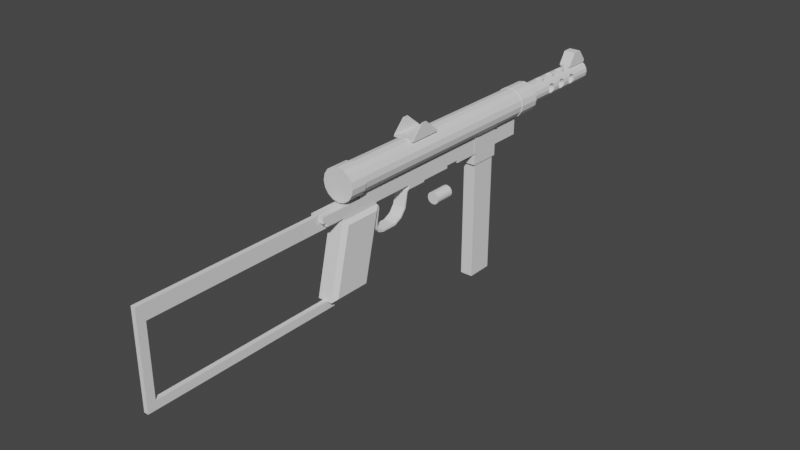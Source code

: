 # Source: m45.blend  (saved by Blender 2.90.8; exported with 4.5.12 LTS)
import bpy
from mathutils import Matrix  # noqa: F401  (used for matrix-valued properties, if any)

bpy.ops.wm.read_factory_settings(use_empty=True)
scene = bpy.context.scene
scene.name = 'Scene'

# ---- collections
col_collection = bpy.data.collections.new('Collection'); scene.collection.children.link(col_collection)

# ---- world
world_world = bpy.data.worlds.new('World'); scene.world = world_world
world_world.use_nodes = True; world_world.node_tree.nodes.clear()
_N = world_world.node_tree.nodes; _L = world_world.node_tree.links
n0 = _N.new('ShaderNodeOutputWorld'); n0.name = 'World Output'; n0.location = (300, 300)
n1 = _N.new('ShaderNodeBackground'); n1.name = 'Background'; n1.location = (10, 300)
n1.inputs[0].default_value = (0.05088, 0.05088, 0.05088, 1.0)
_L.new(n1.outputs[0], n0.inputs[0])
n0.is_active_output = True
world_world.color = (0.05088, 0.05088, 0.05088)
world_world.use_sun_shadow = False
world_world.sun_shadow_jitter_overblur = 0.0

# ---- meshes
me_cylinder_002 = bpy.data.meshes.new('Cylinder.002')
me_cylinder_002.from_pydata([(0.0, -0.05745, 0.03348), (0.0, -0.08745, 0.03348), (0.003444, -0.05745, 0.0328), (0.003444, -0.08745, 0.0328), (0.006364, -0.05745, 0.03085), (0.006364, -0.08745, 0.03085), (0.008315, -0.05745, 0.02793), (0.008315, -0.08745, 0.02793), (0.009, -0.05745, 0.02448), (0.009, -0.08745, 0.02448), (0.008315, -0.05745, 0.02104), (0.008315, -0.08745, 0.02104), (0.006364, -0.05745, 0.01812), (0.006364, -0.08745, 0.01812), (0.003444, -0.05745, 0.01617), (0.003444, -0.08745, 0.01617), (1.359e-09, -0.05745, 0.01548), (1.359e-09, -0.08745, 0.01548), (-0.003444, -0.05745, 0.01617), (-0.003444, -0.08745, 0.01617), (-0.006364, -0.05745, 0.01812), (-0.006364, -0.08745, 0.01812), (-0.008315, -0.05745, 0.02104), (-0.008315, -0.08745, 0.02104), (-0.009, -0.05745, 0.02448), (-0.009, -0.08745, 0.02448), (-0.008315, -0.05745, 0.02793), (-0.008315, -0.08745, 0.02793), (-0.006364, -0.05745, 0.03085), (-0.006364, -0.08745, 0.03085), (-0.003444, -0.05745, 0.0328), (-0.003444, -0.08745, 0.0328)], [], [(0, 1, 3, 2), (2, 3, 5, 4), (4, 5, 7, 6), (6, 7, 9, 8), (8, 9, 11, 10), (10, 11, 13, 12), (12, 13, 15, 14), (14, 15, 17, 16), (16, 17, 19, 18), (18, 19, 21, 20), (20, 21, 23, 22), (22, 23, 25, 24), (24, 25, 27, 26), (26, 27, 29, 28), (3, 1, 31, 29, 27, 25, 23, 21, 19, 17, 15, 13, 11, 9, 7, 5), (28, 29, 31, 30), (30, 31, 1, 0), (0, 2, 4, 6, 8, 10, 12, 14, 16, 18, 20, 22, 24, 26, 28, 30)])
_uv = me_cylinder_002.uv_layers.new(name='UVMap')
_uv.uv.foreach_set('vector', [1.0, 0.5, 1.0, 1.0, 0.9375, 1.0, 0.9375, 0.5, 0.9375, 0.5, 0.9375, 1.0, 0.875, 1.0, 0.875, 0.5, 0.875, 0.5, 0.875, 1.0, 0.8125, 1.0, 0.8125, 0.5, 0.8125, 0.5, 0.8125, 1.0, 0.75, 1.0, 0.75, 0.5, 0.75, 0.5, 0.75, 1.0, 0.6875, 1.0, 0.6875, 0.5, 0.6875, 0.5, 0.6875, 1.0, 0.625, 1.0, 0.625, 0.5, 0.625, 0.5, 0.625, 1.0, 0.5625, 1.0, 0.5625, 0.5, 0.5625, 0.5, 0.5625, 1.0, 0.5, 1.0, 0.5, 0.5, 0.5, 0.5, 0.5, 1.0, 0.4375, 1.0, 0.4375, 0.5, 0.4375, 0.5, 0.4375, 1.0, 0.375, 1.0, 0.375, 0.5, 0.375, 0.5, 0.375, 1.0, 0.3125, 1.0, 0.3125, 0.5, 0.3125, 0.5, 0.3125, 1.0, 0.25, 1.0, 0.25, 0.5, 0.25, 0.5, 0.25, 1.0, 0.1875, 1.0, 0.1875, 0.5, 0.1875, 0.5, 0.1875, 1.0, 0.125, 1.0, 0.125, 0.5, 0.3418, 0.4717, 0.25, 0.49, 0.1582, 0.4717, 0.08029, 0.4197, 0.02827, 0.3418, 0.01, 0.25, 0.02827, 0.1582, 0.08029, 0.08029, 0.1582, 0.02827, 0.25, 0.01, 0.3418, 0.02827, 0.4197, 0.08029, 0.4717, 0.1582, 0.49, 0.25, 0.4717, 0.3418, 0.4197, 0.4197, 0.125, 0.5, 0.125, 1.0, 0.0625, 1.0, 0.0625, 0.5, 0.0625, 0.5, 0.0625, 1.0, 0.0, 1.0, 0.0, 0.5, 0.75, 0.49, 0.8418, 0.4717, 0.9197, 0.4197, 0.9717, 0.3418, 0.99, 0.25, 0.9717, 0.1582, 0.9197, 0.08029, 0.8418, 0.02827, 0.75, 0.01, 0.6582, 0.02827, 0.5803, 0.08029, 0.5283, 0.1582, 0.51, 0.25, 0.5283, 0.3418, 0.5803, 0.4197, 0.6582, 0.4717])
me_cylinder_002.use_remesh_fix_poles = True
me_cylinder_002.use_remesh_preserve_attributes = False
me_cylinder_002.use_mirror_vertex_groups = False
me_cylinder_002.update()
me_cylinder_003 = bpy.data.meshes.new('Cylinder.003')
me_cylinder_003.from_pydata([(3.725e-09, -0.2437, 0.08456), (0.009567, 0.08648, 0.0935), (3.775e-09, 0.08648, 0.0935), (0.009567, -0.275, 0.06556), (0.009567, 0.08648, 0.06556), (3.775e-09, 0.08648, 0.06556), (0.009567, -0.2162, 0.06556), (3.775e-09, -0.2162, 0.06556), (0.009567, -0.3004, -0.03596), (0.009567, -0.2416, -0.03596), (3.775e-09, -0.2416, -0.03596), (0.009567, -0.2162, 0.0935), (3.775e-09, 0.08648, 0.06965), (3.775e-09, -0.275, 0.06965), (0.009567, -0.275, 0.06965), (0.009567, 0.08648, 0.06965), (0.009567, -0.2162, 0.06965), (0.009567, -0.1501, 0.0935), (0.009567, -0.1501, 0.06556), (3.775e-09, -0.1501, 0.06556), (0.009567, -0.1501, 0.06965), (3.725e-09, -0.2162, 0.06965), (3.775e-09, -0.1501, 0.06965), (0.009567, -0.06998, 0.0935), (0.009567, -0.06998, 0.06556), (3.775e-09, -0.06998, 0.06556), (0.009567, -0.06998, 0.06965), (0.009567, -0.04651, 0.0935), (0.009567, -0.04651, 0.06556), (3.775e-09, -0.04651, 0.06556), (0.009567, -0.04651, 0.06965), (3.725e-09, -0.06998, 0.06965), (3.725e-09, -0.04651, 0.06965), (0.009567, -0.2437, 0.06556), (3.775e-09, -0.2437, 0.06556), (0.009567, -0.2691, -0.03596), (3.775e-09, -0.2691, -0.03596), (0.009567, -0.2437, 0.0935), (0.009567, -0.2437, 0.06965), (3.775e-09, -0.275, 0.08456), (0.009567, -0.275, 0.08456), (3.775e-09, 0.08648, 0.08456), (0.009567, 0.08648, 0.08456), (0.009567, -0.2162, 0.08456), (0.009567, -0.1501, 0.08456), (0.009567, -0.06998, 0.08456), (0.009567, -0.04651, 0.08456), (0.009567, -0.2437, 0.08456), (3.725e-09, -0.2437, 0.0935), (3.725e-09, -0.275, 0.06556), (3.725e-09, -0.3004, -0.03596), (3.775e-09, -0.3051, 0.06965), (0.009567, -0.3051, 0.06965), (3.775e-09, -0.3051, 0.08456), (0.009567, -0.3051, 0.08456), (3.775e-09, 0.08648, 0.07571), (0.009567, 0.08648, 0.07571), (0.009567, -0.2162, 0.07571), (0.009567, -0.1501, 0.07571), (0.009567, -0.06998, 0.07571), (0.009567, -0.04651, 0.07571), (0.009567, -0.2437, 0.07571), (3.775e-09, -0.275, 0.07571), (0.009567, -0.275, 0.07571), (3.775e-09, -0.3051, 0.07571), (0.009567, -0.3051, 0.07571), (3.775e-09, -0.3119, 0.08456), (0.009567, -0.3119, 0.08456), (3.775e-09, -0.3119, 0.07571), (0.009567, -0.3119, 0.07571)], [], [(12, 15, 4, 5), (38, 14, 3, 33), (35, 8, 50, 36), (33, 3, 8, 35), (7, 6, 9, 10), (34, 7, 10, 36), (63, 40, 54, 65), (58, 57, 16, 20), (61, 63, 14, 38), (55, 56, 15, 12), (24, 18, 19, 25), (26, 20, 18, 24), (21, 16, 6, 7), (20, 16, 21, 22), (19, 18, 20, 22), (26, 24, 25, 31), (30, 26, 31, 32), (59, 58, 20, 26), (60, 59, 26, 30), (4, 28, 29, 5), (15, 30, 28, 4), (28, 30, 32, 29), (56, 60, 30, 15), (6, 33, 35, 9), (9, 35, 36, 10), (16, 38, 33, 6), (11, 37, 47, 43), (1, 27, 46, 42), (27, 23, 45, 46), (23, 17, 44, 45), (2, 1, 42, 41), (0, 39, 40, 47), (17, 11, 43, 44), (0, 47, 37, 48), (8, 3, 49, 50), (3, 14, 13, 49), (57, 61, 38, 16), (65, 54, 67, 69), (13, 14, 52, 51), (62, 13, 51, 64), (40, 39, 53, 54), (39, 62, 64, 53), (52, 65, 64, 51), (43, 47, 61, 57), (42, 46, 60, 56), (46, 45, 59, 60), (45, 44, 58, 59), (41, 42, 56, 55), (47, 40, 63, 61), (44, 43, 57, 58), (14, 63, 65, 52), (69, 67, 66, 68), (54, 53, 66, 67), (53, 64, 68, 66), (64, 65, 69, 68)])
_uv = me_cylinder_003.uv_layers.new(name='UVMap')
_uv.uv.foreach_set('vector', [0.5, 0.5447, 0.5625, 0.5447, 0.5625, 0.5447, 0.5, 0.5447, 0.5625, 0.9606, 0.5625, 1.0, 0.5625, 1.0, 0.5625, 0.9606, 0.5625, 0.9606, 0.5625, 1.0, 0.5, 1.0, 0.5, 0.9606, 0.5625, 0.9606, 0.5625, 1.0, 0.5625, 1.0, 0.5625, 0.9606, 0.5, 0.9259, 0.5625, 0.9259, 0.5625, 0.9259, 0.5, 0.9259, 0.0, 0.0, 0.0, 0.0, 0.0, 0.0, 0.0, 0.0, 0.5625, 1.0, 0.5625, 1.0, 0.5625, 1.0, 0.5625, 1.0, 0.5625, 0.8427, 0.5625, 0.9259, 0.5625, 0.9259, 0.5625, 0.8427, 0.5625, 0.9606, 0.5625, 1.0, 0.5625, 1.0, 0.5625, 0.9606, 0.5, 0.5447, 0.5625, 0.5447, 0.5625, 0.5447, 0.5, 0.5447, 0.5625, 0.7418, 0.5625, 0.8427, 0.5, 0.8427, 0.5, 0.7418, 0.5625, 0.7418, 0.5625, 0.8427, 0.5625, 0.8427, 0.5625, 0.7418, 0.0, 0.0, 0.5625, 0.9259, 0.5625, 0.9259, 0.5, 0.9259, 0.5625, 0.8427, 0.5625, 0.9259, 0.0, 0.0, 0.0, 0.0, 0.5, 0.8427, 0.5625, 0.8427, 0.5625, 0.8427, 0.0, 0.0, 0.5625, 0.7418, 0.5625, 0.7418, 0.5, 0.7418, 0.5625, 0.7418, 0.5625, 0.7122, 0.5625, 0.7418, 0.5625, 0.7418, 0.5625, 0.7122, 0.5625, 0.7418, 0.5625, 0.8427, 0.5625, 0.8427, 0.5625, 0.7418, 0.5625, 0.7122, 0.5625, 0.7418, 0.5625, 0.7418, 0.5625, 0.7122, 0.5625, 0.5447, 0.5625, 0.7122, 0.5, 0.7122, 0.5, 0.5447, 0.5625, 0.5447, 0.5625, 0.7122, 0.5625, 0.7122, 0.5625, 0.5447, 0.5625, 0.7122, 0.5625, 0.7122, 0.5625, 0.7122, 0.5, 0.7122, 0.5625, 0.5447, 0.5625, 0.7122, 0.5625, 0.7122, 0.5625, 0.5447, 0.5625, 0.9259, 0.5625, 0.9606, 0.5625, 0.9606, 0.5625, 0.9259, 0.5625, 0.9259, 0.5625, 0.9606, 0.5, 0.9606, 0.5, 0.9259, 0.5625, 0.9259, 0.5625, 0.9606, 0.5625, 0.9606, 0.5625, 0.9259, 0.5625, 0.9259, 0.5625, 0.9606, 0.5625, 0.9606, 0.5625, 0.9259, 0.5625, 0.5447, 0.5625, 0.7122, 0.5625, 0.7122, 0.5625, 0.5447, 0.5625, 0.7122, 0.5625, 0.7418, 0.5625, 0.7418, 0.5625, 0.7122, 0.5625, 0.7418, 0.5625, 0.8427, 0.5625, 0.8427, 0.5625, 0.7418, 0.5, 0.5447, 0.5625, 0.5447, 0.5625, 0.5447, 0.5, 0.5447, 0.0, 0.0, 0.0, 0.0, 0.5625, 1.0, 0.5625, 0.9606, 0.5625, 0.8427, 0.5625, 0.9259, 0.5625, 0.9259, 0.5625, 0.8427, 0.0, 0.0, 0.5625, 0.9606, 0.5625, 0.9606, 0.0, 0.0, 0.5625, 1.0, 0.5625, 1.0, 0.5625, 1.0, 0.5625, 1.0, 0.5625, 1.0, 0.5625, 1.0, 0.5625, 1.0, 0.5625, 1.0, 0.5625, 0.9259, 0.5625, 0.9606, 0.5625, 0.9606, 0.5625, 0.9259, 0.5625, 1.0, 0.5625, 1.0, 0.5625, 1.0, 0.5625, 1.0, 0.5625, 1.0, 0.5625, 1.0, 0.5625, 1.0, 0.5625, 1.0, 0.0, 0.0, 0.0, 0.0, 0.0, 0.0, 0.0, 0.0, 0.5625, 1.0, 0.0, 0.0, 0.0, 0.0, 0.5625, 1.0, 0.0, 0.0, 0.0, 0.0, 0.0, 0.0, 0.0, 0.0, 0.5625, 1.0, 0.5625, 1.0, 0.0, 0.0, 0.0, 0.0, 0.5625, 0.9259, 0.5625, 0.9606, 0.5625, 0.9606, 0.5625, 0.9259, 0.5625, 0.5447, 0.5625, 0.7122, 0.5625, 0.7122, 0.5625, 0.5447, 0.5625, 0.7122, 0.5625, 0.7418, 0.5625, 0.7418, 0.5625, 0.7122, 0.5625, 0.7418, 0.5625, 0.8427, 0.5625, 0.8427, 0.5625, 0.7418, 0.5, 0.5447, 0.5625, 0.5447, 0.5625, 0.5447, 0.5, 0.5447, 0.5625, 0.9606, 0.5625, 1.0, 0.5625, 1.0, 0.5625, 0.9606, 0.5625, 0.8427, 0.5625, 0.9259, 0.5625, 0.9259, 0.5625, 0.8427, 0.5625, 1.0, 0.5625, 1.0, 0.5625, 1.0, 0.5625, 1.0, 0.5625, 1.0, 0.5625, 1.0, 0.0, 0.0, 0.0, 0.0, 0.5625, 1.0, 0.0, 0.0, 0.0, 0.0, 0.5625, 1.0, 0.0, 0.0, 0.0, 0.0, 0.0, 0.0, 0.0, 0.0, 0.0, 0.0, 0.5625, 1.0, 0.5625, 1.0, 0.0, 0.0])
me_cylinder_003.use_remesh_fix_poles = True
me_cylinder_003.use_remesh_preserve_attributes = False
me_cylinder_003.use_mirror_vertex_groups = False
me_cylinder_003.update()
me_cube_001 = bpy.data.meshes.new('Cube.001')
me_cube_001.from_pydata([(-0.009346, -0.0057, -0.1293), (-0.009346, -0.0057, 0.1096), (-0.009346, 0.03381, -0.1293), (-0.009346, 0.03381, 0.1096), (0.009346, -0.0057, -0.1293), (0.009346, -0.0057, 0.1096), (0.009346, 0.03381, -0.1293), (0.009346, 0.03381, 0.1096)], [], [(0, 1, 3, 2), (2, 3, 7, 6), (6, 7, 5, 4), (4, 5, 1, 0), (2, 6, 4, 0), (7, 3, 1, 5)])
_uv = me_cube_001.uv_layers.new(name='UVMap')
_uv.uv.foreach_set('vector', [0.375, 0.0, 0.625, 0.0, 0.625, 0.25, 0.375, 0.25, 0.375, 0.25, 0.625, 0.25, 0.625, 0.5, 0.375, 0.5, 0.375, 0.5, 0.625, 0.5, 0.625, 0.75, 0.375, 0.75, 0.375, 0.75, 0.625, 0.75, 0.625, 1.0, 0.375, 1.0, 0.125, 0.5, 0.375, 0.5, 0.375, 0.75, 0.125, 0.75, 0.625, 0.5, 0.875, 0.5, 0.875, 0.75, 0.625, 0.75])
me_cube_001.use_remesh_fix_poles = True
me_cube_001.use_remesh_preserve_attributes = False
me_cube_001.use_mirror_vertex_groups = False
me_cube_001.update()
me_cylinder_004 = bpy.data.meshes.new('Cylinder.004')
me_cylinder_004.from_pydata([(0.0, 0.2701, 0.1272), (0.0, -0.2687, 0.1272), (0.005859, 0.2701, 0.126), (0.005859, -0.2687, 0.126), (0.01083, 0.2701, 0.1227), (0.01083, -0.2687, 0.1227), (0.01415, 0.2701, 0.1177), (0.01415, -0.2687, 0.1177), (0.01531, 0.2701, 0.1119), (0.01531, -0.2687, 0.1119), (0.01415, 0.2701, 0.106), (0.01415, -0.2687, 0.106), (0.01083, 0.2701, 0.1011), (0.01083, -0.2687, 0.1011), (0.005859, 0.2701, 0.09774), (0.005859, -0.2687, 0.09774), (2.312e-09, 0.2701, 0.09657), (2.312e-09, -0.2687, 0.09657), (-0.005859, 0.2701, 0.09774), (-0.005859, -0.2687, 0.09774), (-0.01083, 0.2701, 0.1011), (-0.01083, -0.2687, 0.1011), (-0.01415, 0.2701, 0.106), (-0.01415, -0.2687, 0.106), (-0.01531, 0.2701, 0.1119), (-0.01531, -0.2687, 0.1119), (-0.01415, 0.2701, 0.1177), (-0.01415, -0.2687, 0.1177), (-0.01083, 0.2701, 0.1227), (-0.01083, -0.2687, 0.1227), (-0.005859, 0.2701, 0.126), (-0.005859, -0.2687, 0.126), (0.0, 0.1248, 0.1272), (0.005859, 0.1248, 0.126), (0.01083, 0.1248, 0.1227), (0.01415, 0.1248, 0.1177), (0.01531, 0.1248, 0.1119), (0.01415, 0.1248, 0.106), (0.01083, 0.1248, 0.1011), (0.005859, 0.1248, 0.09774), (2.312e-09, 0.1248, 0.09657), (-0.005859, 0.1248, 0.09774), (-0.01083, 0.1248, 0.1011), (-0.01415, 0.1248, 0.106), (-0.01531, 0.1248, 0.1119), (-0.01415, 0.1248, 0.1177), (-0.01083, 0.1248, 0.1227), (-0.005859, 0.1248, 0.126), (0.005859, 0.2574, 0.126), (0.01083, 0.2574, 0.1227), (0.01415, 0.2574, 0.1177), (0.01531, 0.2574, 0.1119), (0.01415, 0.2574, 0.106), (0.01083, 0.2574, 0.1011), (0.005859, 0.2574, 0.09774), (2.312e-09, 0.2574, 0.09657), (-0.005859, 0.2574, 0.09774), (-0.01083, 0.2574, 0.1011), (-0.01415, 0.2574, 0.106), (-0.01531, 0.2574, 0.1119), (-0.01415, 0.2574, 0.1177), (-0.01083, 0.2574, 0.1227), (-0.005859, 0.2574, 0.126), (0.0, 0.2574, 0.1272)], [], [(32, 1, 3, 33), (33, 3, 5, 34), (34, 5, 7, 35), (35, 7, 9, 36), (36, 9, 11, 37), (37, 11, 13, 38), (38, 13, 15, 39), (39, 15, 17, 40), (40, 17, 19, 41), (41, 19, 21, 42), (42, 21, 23, 43), (43, 23, 25, 44), (44, 25, 27, 45), (45, 27, 29, 46), (3, 1, 31, 29, 27, 25, 23, 21, 19, 17, 15, 13, 11, 9, 7, 5), (46, 29, 31, 47), (47, 31, 1, 32), (0, 2, 4, 6, 8, 10, 12, 14, 16, 18, 20, 22, 24, 26, 28, 30), (62, 47, 32, 63), (61, 46, 47, 62), (60, 45, 46, 61), (59, 44, 45, 60), (58, 43, 44, 59), (57, 42, 43, 58), (56, 41, 42, 57), (55, 40, 41, 56), (54, 39, 40, 55), (53, 38, 39, 54), (52, 37, 38, 53), (51, 36, 37, 52), (50, 35, 36, 51), (49, 34, 35, 50), (48, 33, 34, 49), (63, 32, 33, 48), (0, 63, 48, 2), (2, 48, 49, 4), (4, 49, 50, 6), (6, 50, 51, 8), (8, 51, 52, 10), (10, 52, 53, 12), (12, 53, 54, 14), (14, 54, 55, 16), (16, 55, 56, 18), (18, 56, 57, 20), (20, 57, 58, 22), (22, 58, 59, 24), (24, 59, 60, 26), (26, 60, 61, 28), (28, 61, 62, 30), (30, 62, 63, 0)])
_uv = me_cylinder_004.uv_layers.new(name='UVMap')
_uv.uv.foreach_set('vector', [1.0, 0.6349, 1.0, 1.0, 0.9375, 1.0, 0.9375, 0.6349, 0.9375, 0.6349, 0.9375, 1.0, 0.875, 1.0, 0.875, 0.6349, 0.875, 0.6349, 0.875, 1.0, 0.8125, 1.0, 0.8125, 0.6349, 0.8125, 0.6349, 0.8125, 1.0, 0.75, 1.0, 0.75, 0.6349, 0.75, 0.6349, 0.75, 1.0, 0.6875, 1.0, 0.6875, 0.6349, 0.6875, 0.6349, 0.6875, 1.0, 0.625, 1.0, 0.625, 0.6349, 0.625, 0.6349, 0.625, 1.0, 0.5625, 1.0, 0.5625, 0.6349, 0.5625, 0.6349, 0.5625, 1.0, 0.5, 1.0, 0.5, 0.6349, 0.5, 0.6349, 0.5, 1.0, 0.4375, 1.0, 0.4375, 0.6349, 0.4375, 0.6349, 0.4375, 1.0, 0.375, 1.0, 0.375, 0.6349, 0.375, 0.6349, 0.375, 1.0, 0.3125, 1.0, 0.3125, 0.6349, 0.3125, 0.6349, 0.3125, 1.0, 0.25, 1.0, 0.25, 0.6349, 0.25, 0.6349, 0.25, 1.0, 0.1875, 1.0, 0.1875, 0.6349, 0.1875, 0.6349, 0.1875, 1.0, 0.125, 1.0, 0.125, 0.6349, 0.3418, 0.4717, 0.25, 0.49, 0.1582, 0.4717, 0.08029, 0.4197, 0.02827, 0.3418, 0.01, 0.25, 0.02827, 0.1582, 0.08029, 0.08029, 0.1582, 0.02827, 0.25, 0.01, 0.3418, 0.02827, 0.4197, 0.08029, 0.4717, 0.1582, 0.49, 0.25, 0.4717, 0.3418, 0.4197, 0.4197, 0.125, 0.6349, 0.125, 1.0, 0.0625, 1.0, 0.0625, 0.6349, 0.0625, 0.6349, 0.0625, 1.0, 0.0, 1.0, 0.0, 0.6349, 0.75, 0.49, 0.8418, 0.4717, 0.9197, 0.4197, 0.9717, 0.3418, 0.99, 0.25, 0.9717, 0.1582, 0.9197, 0.08029, 0.8418, 0.02827, 0.75, 0.01, 0.6582, 0.02827, 0.5803, 0.08029, 0.5283, 0.1582, 0.51, 0.25, 0.5283, 0.3418, 0.5803, 0.4197, 0.6582, 0.4717, 0.0625, 0.5117, 0.0625, 0.6349, 0.0, 0.6349, 0.0, 0.5117, 0.125, 0.5117, 0.125, 0.6349, 0.0625, 0.6349, 0.0625, 0.5117, 0.1875, 0.5117, 0.1875, 0.6349, 0.125, 0.6349, 0.125, 0.5117, 0.25, 0.5117, 0.25, 0.6349, 0.1875, 0.6349, 0.1875, 0.5117, 0.3125, 0.5117, 0.3125, 0.6349, 0.25, 0.6349, 0.25, 0.5117, 0.375, 0.5117, 0.375, 0.6349, 0.3125, 0.6349, 0.3125, 0.5117, 0.4375, 0.5117, 0.4375, 0.6349, 0.375, 0.6349, 0.375, 0.5117, 0.5, 0.5117, 0.5, 0.6349, 0.4375, 0.6349, 0.4375, 0.5117, 0.5625, 0.5117, 0.5625, 0.6349, 0.5, 0.6349, 0.5, 0.5117, 0.625, 0.5117, 0.625, 0.6349, 0.5625, 0.6349, 0.5625, 0.5117, 0.6875, 0.5117, 0.6875, 0.6349, 0.625, 0.6349, 0.625, 0.5117, 0.75, 0.5117, 0.75, 0.6349, 0.6875, 0.6349, 0.6875, 0.5117, 0.8125, 0.5117, 0.8125, 0.6349, 0.75, 0.6349, 0.75, 0.5117, 0.875, 0.5117, 0.875, 0.6349, 0.8125, 0.6349, 0.8125, 0.5117, 0.9375, 0.5117, 0.9375, 0.6349, 0.875, 0.6349, 0.875, 0.5117, 1.0, 0.5117, 1.0, 0.6349, 0.9375, 0.6349, 0.9375, 0.5117, 1.0, 0.5, 1.0, 0.5117, 0.9375, 0.5117, 0.9375, 0.5, 0.9375, 0.5, 0.9375, 0.5117, 0.875, 0.5117, 0.875, 0.5, 0.875, 0.5, 0.875, 0.5117, 0.8125, 0.5117, 0.8125, 0.5, 0.8125, 0.5, 0.8125, 0.5117, 0.75, 0.5117, 0.75, 0.5, 0.75, 0.5, 0.75, 0.5117, 0.6875, 0.5117, 0.6875, 0.5, 0.6875, 0.5, 0.6875, 0.5117, 0.625, 0.5117, 0.625, 0.5, 0.625, 0.5, 0.625, 0.5117, 0.5625, 0.5117, 0.5625, 0.5, 0.5625, 0.5, 0.5625, 0.5117, 0.5, 0.5117, 0.5, 0.5, 0.5, 0.5, 0.5, 0.5117, 0.4375, 0.5117, 0.4375, 0.5, 0.4375, 0.5, 0.4375, 0.5117, 0.375, 0.5117, 0.375, 0.5, 0.375, 0.5, 0.375, 0.5117, 0.3125, 0.5117, 0.3125, 0.5, 0.3125, 0.5, 0.3125, 0.5117, 0.25, 0.5117, 0.25, 0.5, 0.25, 0.5, 0.25, 0.5117, 0.1875, 0.5117, 0.1875, 0.5, 0.1875, 0.5, 0.1875, 0.5117, 0.125, 0.5117, 0.125, 0.5, 0.125, 0.5, 0.125, 0.5117, 0.0625, 0.5117, 0.0625, 0.5, 0.0625, 0.5, 0.0625, 0.5117, 0.0, 0.5117, 0.0, 0.5])
me_cylinder_004.use_remesh_fix_poles = True
me_cylinder_004.use_remesh_preserve_attributes = False
me_cylinder_004.use_mirror_vertex_groups = False
me_cylinder_004.update()
me_cube_002 = bpy.data.meshes.new('Cube.002')
me_cube_002.from_pydata([(-0.00325, -0.5851, 0.06416), (-0.00325, -0.5851, 0.08551), (-0.00325, -0.2732, 0.06416), (-0.00325, -0.2732, 0.08551), (0.00325, -0.5851, 0.06416), (0.00325, -0.5851, 0.08551), (0.00325, -0.2732, 0.06416), (0.00325, -0.2732, 0.08551), (-0.00325, -0.5733, 0.06416), (-0.00325, -0.5733, 0.08551), (0.00325, -0.5733, 0.06416), (0.00325, -0.5733, 0.08551), (-0.00325, -0.5851, -0.03701), (0.00325, -0.5851, -0.03701), (-0.00325, -0.5733, -0.03701), (0.00325, -0.5733, -0.03701), (-0.00325, -0.5851, -0.04914), (0.00325, -0.5851, -0.04914), (-0.00325, -0.5733, -0.04914), (0.00325, -0.5733, -0.04914), (-0.00325, -0.2902, -0.03701), (0.00325, -0.2902, -0.03701), (-0.00325, -0.2902, -0.04914), (0.00325, -0.2902, -0.04914)], [], [(8, 9, 3, 2), (2, 3, 7, 6), (10, 11, 5, 4), (4, 5, 1, 0), (0, 8, 14, 12), (11, 9, 1, 5), (7, 3, 9, 11), (2, 6, 10, 8), (6, 7, 11, 10), (0, 1, 9, 8), (15, 13, 17, 19), (10, 4, 13, 15), (4, 0, 12, 13), (8, 10, 15, 14), (18, 19, 17, 16), (12, 14, 18, 16), (15, 19, 23, 21), (13, 12, 16, 17), (20, 21, 23, 22), (19, 18, 22, 23), (14, 15, 21, 20), (18, 14, 20, 22)])
_uv = me_cube_002.uv_layers.new(name='UVMap')
_uv.uv.foreach_set('vector', [0.375, 0.009488, 0.625, 0.009488, 0.625, 0.25, 0.375, 0.25, 0.375, 0.25, 0.625, 0.25, 0.625, 0.5, 0.375, 0.5, 0.375, 0.7405, 0.625, 0.7405, 0.625, 0.75, 0.375, 0.75, 0.375, 0.75, 0.625, 0.75, 0.625, 1.0, 0.375, 1.0, 0.375, 0.0, 0.375, 0.009488, 0.375, 0.009488, 0.375, 0.0, 0.625, 0.7405, 0.875, 0.7405, 0.875, 0.75, 0.625, 0.75, 0.625, 0.5, 0.875, 0.5, 0.875, 0.7405, 0.625, 0.7405, 0.125, 0.5, 0.375, 0.5, 0.375, 0.7405, 0.125, 0.7405, 0.375, 0.5, 0.625, 0.5, 0.625, 0.7405, 0.375, 0.7405, 0.375, 0.0, 0.625, 0.0, 0.625, 0.009488, 0.375, 0.009488, 0.375, 0.7405, 0.375, 0.75, 0.375, 0.75, 0.375, 0.7405, 0.375, 0.7405, 0.375, 0.75, 0.375, 0.75, 0.375, 0.7405, 0.375, 0.75, 0.375, 1.0, 0.375, 1.0, 0.375, 0.75, 0.125, 0.7405, 0.375, 0.7405, 0.375, 0.7405, 0.125, 0.7405, 0.125, 0.7405, 0.375, 0.7405, 0.375, 0.75, 0.125, 0.75, 0.375, 0.0, 0.375, 0.009488, 0.375, 0.009488, 0.375, 0.0, 0.375, 0.7405, 0.375, 0.7405, 0.375, 0.7405, 0.375, 0.7405, 0.375, 0.75, 0.375, 1.0, 0.375, 1.0, 0.375, 0.75, 0.125, 0.7405, 0.375, 0.7405, 0.375, 0.7405, 0.125, 0.7405, 0.375, 0.7405, 0.125, 0.7405, 0.125, 0.7405, 0.375, 0.7405, 0.125, 0.7405, 0.375, 0.7405, 0.375, 0.7405, 0.125, 0.7405, 0.375, 0.009488, 0.375, 0.009488, 0.375, 0.009488, 0.375, 0.009488])
me_cube_002.use_remesh_fix_poles = True
me_cube_002.use_remesh_preserve_attributes = False
me_cube_002.use_mirror_vertex_groups = False
me_cube_002.update()
me_cylinder_005 = bpy.data.meshes.new('Cylinder.005')
me_cylinder_005.from_pydata([(0.0, 0.1216, 0.133), (0.0, -0.2741, 0.133), (0.008343, 0.1216, 0.1313), (0.008343, -0.2741, 0.1313), (0.01542, 0.1216, 0.1266), (0.01542, -0.2741, 0.1266), (0.02014, 0.1216, 0.1195), (0.02014, -0.2741, 0.1195), (0.0218, 0.1216, 0.1112), (0.0218, -0.2741, 0.1112), (0.02014, 0.1216, 0.1028), (0.02014, -0.2741, 0.1028), (0.01542, 0.1216, 0.09576), (0.01542, -0.2741, 0.09576), (0.008343, 0.1216, 0.09104), (0.008343, -0.2741, 0.09104), (3.292e-09, 0.1216, 0.08938), (3.292e-09, -0.2741, 0.08938), (-0.008343, 0.1216, 0.09104), (-0.008343, -0.2741, 0.09104), (-0.01542, 0.1216, 0.09576), (-0.01542, -0.2741, 0.09576), (-0.02014, 0.1216, 0.1028), (-0.02014, -0.2741, 0.1028), (-0.0218, 0.1216, 0.1112), (-0.0218, -0.2741, 0.1112), (-0.02014, 0.1216, 0.1195), (-0.02014, -0.2741, 0.1195), (-0.01542, 0.1216, 0.1266), (-0.01542, -0.2741, 0.1266), (-0.008343, 0.1216, 0.1313), (-0.008343, -0.2741, 0.1313), (0.0, -0.2492, 0.133), (0.008343, -0.2492, 0.1313), (0.01542, -0.2492, 0.1266), (0.02014, -0.2492, 0.1195), (0.0218, -0.2492, 0.1112), (0.02014, -0.2492, 0.1028), (0.01542, -0.2492, 0.09576), (0.008343, -0.2492, 0.09104), (3.292e-09, -0.2492, 0.08938), (-0.008343, -0.2492, 0.09104), (-0.01542, -0.2492, 0.09576), (-0.02014, -0.2492, 0.1028), (-0.0218, -0.2492, 0.1112), (-0.02014, -0.2492, 0.1195), (-0.01542, -0.2492, 0.1266), (-0.008343, -0.2492, 0.1313), (0.008998, -0.2741, 0.1329), (-1.647e-10, -0.2741, 0.1347), (-1.647e-10, -0.2492, 0.1347), (0.01663, -0.2741, 0.1278), (0.02172, -0.2741, 0.1202), (0.02351, -0.2741, 0.1112), (0.02172, -0.2741, 0.1022), (0.01663, -0.2741, 0.09455), (0.008998, -0.2741, 0.08946), (3.386e-09, -0.2741, 0.08767), (-0.008998, -0.2741, 0.08946), (-0.01663, -0.2741, 0.09455), (-0.02172, -0.2741, 0.1022), (-0.02351, -0.2741, 0.1112), (-0.02172, -0.2741, 0.1202), (-0.01663, -0.2741, 0.1278), (-0.008998, -0.2741, 0.1329), (0.008998, -0.2492, 0.1329), (0.01663, -0.2492, 0.1278), (0.02172, -0.2492, 0.1202), (0.02351, -0.2492, 0.1112), (0.02172, -0.2492, 0.1022), (0.01663, -0.2492, 0.09455), (0.008998, -0.2492, 0.08946), (3.386e-09, -0.2492, 0.08767), (-0.008998, -0.2492, 0.08946), (-0.01663, -0.2492, 0.09455), (-0.02172, -0.2492, 0.1022), (-0.02351, -0.2492, 0.1112), (-0.02172, -0.2492, 0.1202), (-0.01663, -0.2492, 0.1278), (-0.008998, -0.2492, 0.1329), (0.008343, 0.08648, 0.1313), (0.01542, 0.08648, 0.1266), (0.02014, 0.08648, 0.1195), (0.0218, 0.08648, 0.1112), (0.02014, 0.08648, 0.1028), (0.01542, 0.08648, 0.09576), (0.008343, 0.08648, 0.09104), (3.292e-09, 0.08648, 0.08938), (-0.008343, 0.08648, 0.09104), (-0.01542, 0.08648, 0.09576), (-0.02014, 0.08648, 0.1028), (-0.0218, 0.08648, 0.1112), (-0.02014, 0.08648, 0.1195), (-0.01542, 0.08648, 0.1266), (-0.008343, 0.08648, 0.1313), (0.0, 0.08648, 0.133), (-4.947e-11, 0.1216, 0.1338), (0.008675, 0.1216, 0.1321), (0.008675, 0.08648, 0.1321), (0.01603, 0.1216, 0.1272), (0.01603, 0.08648, 0.1272), (0.02094, 0.1216, 0.1199), (0.02094, 0.08648, 0.1199), (0.02267, 0.1216, 0.1112), (0.02267, 0.08648, 0.1112), (0.02094, 0.1216, 0.1025), (0.02094, 0.08648, 0.1025), (0.01603, 0.1216, 0.09515), (0.01603, 0.08648, 0.09515), (0.008675, 0.1216, 0.09024), (0.008675, 0.08648, 0.09024), (3.373e-09, 0.1216, 0.08851), (3.373e-09, 0.08648, 0.08851), (-0.008675, 0.1216, 0.09024), (-0.008675, 0.08648, 0.09024), (-0.01603, 0.1216, 0.09515), (-0.01603, 0.08648, 0.09515), (-0.02094, 0.1216, 0.1025), (-0.02094, 0.08648, 0.1025), (-0.02267, 0.1216, 0.1112), (-0.02267, 0.08648, 0.1112), (-0.02094, 0.1216, 0.1199), (-0.02094, 0.08648, 0.1199), (-0.01603, 0.1216, 0.1272), (-0.01603, 0.08648, 0.1272), (-0.008675, 0.1216, 0.1321), (-0.008675, 0.08648, 0.1321), (-4.947e-11, 0.08648, 0.1338)], [], [(13, 15, 56, 55), (39, 38, 70, 71), (21, 23, 60, 59), (3, 5, 51, 48), (40, 39, 71, 72), (41, 40, 72, 73), (29, 31, 64, 63), (11, 13, 55, 54), (42, 41, 73, 74), (19, 21, 59, 58), (43, 42, 74, 75), (44, 43, 75, 76), (1, 3, 48, 49), (27, 29, 63, 62), (3, 1, 31, 29, 27, 25, 23, 21, 19, 17, 15, 13, 11, 9, 7, 5), (9, 11, 54, 53), (45, 44, 76, 77), (0, 2, 4, 6, 8, 10, 12, 14, 16, 18, 20, 22, 24, 26, 28, 30), (94, 47, 32, 95), (93, 46, 47, 94), (92, 45, 46, 93), (91, 44, 45, 92), (90, 43, 44, 91), (89, 42, 43, 90), (88, 41, 42, 89), (87, 40, 41, 88), (86, 39, 40, 87), (85, 38, 39, 86), (84, 37, 38, 85), (83, 36, 37, 84), (82, 35, 36, 83), (81, 34, 35, 82), (80, 33, 34, 81), (95, 32, 33, 80), (50, 49, 48, 65), (65, 48, 51, 66), (66, 51, 52, 67), (67, 52, 53, 68), (68, 53, 54, 69), (69, 54, 55, 70), (70, 55, 56, 71), (71, 56, 57, 72), (72, 57, 58, 73), (73, 58, 59, 74), (74, 59, 60, 75), (75, 60, 61, 76), (76, 61, 62, 77), (77, 62, 63, 78), (78, 63, 64, 79), (79, 64, 49, 50), (31, 1, 49, 64), (38, 37, 69, 70), (37, 36, 68, 69), (5, 7, 52, 51), (23, 25, 61, 60), (36, 35, 67, 68), (15, 17, 57, 56), (35, 34, 66, 67), (32, 47, 79, 50), (34, 33, 65, 66), (7, 9, 53, 52), (25, 27, 62, 61), (47, 46, 78, 79), (33, 32, 50, 65), (46, 45, 77, 78), (17, 19, 58, 57), (26, 24, 119, 121), (90, 91, 120, 118), (8, 6, 101, 103), (89, 90, 118, 116), (16, 14, 109, 111), (88, 89, 116, 114), (24, 22, 117, 119), (87, 88, 114, 112), (6, 4, 99, 101), (86, 87, 112, 110), (0, 30, 125, 96), (14, 12, 107, 109), (85, 86, 110, 108), (84, 85, 108, 106), (22, 20, 115, 117), (4, 2, 97, 99), (96, 127, 98, 97), (97, 98, 100, 99), (99, 100, 102, 101), (101, 102, 104, 103), (103, 104, 106, 105), (105, 106, 108, 107), (107, 108, 110, 109), (109, 110, 112, 111), (111, 112, 114, 113), (113, 114, 116, 115), (115, 116, 118, 117), (117, 118, 120, 119), (119, 120, 122, 121), (121, 122, 124, 123), (123, 124, 126, 125), (125, 126, 127, 96), (91, 92, 122, 120), (18, 16, 111, 113), (92, 93, 124, 122), (95, 80, 98, 127), (10, 8, 103, 105), (93, 94, 126, 124), (28, 26, 121, 123), (2, 0, 96, 97), (80, 81, 100, 98), (94, 95, 127, 126), (81, 82, 102, 100), (20, 18, 113, 115), (82, 83, 104, 102), (12, 10, 105, 107), (30, 28, 123, 125), (83, 84, 106, 104)])
_uv = me_cylinder_005.uv_layers.new(name='UVMap')
_uv.uv.foreach_set('vector', [0.4197, 0.08029, 0.3418, 0.02827, 0.3418, 0.02827, 0.4197, 0.08029, 0.5625, 0.9686, 0.625, 0.9686, 0.625, 0.9686, 0.5625, 0.9686, 0.08029, 0.08029, 0.02827, 0.1582, 0.02827, 0.1582, 0.08029, 0.08029, 0.3418, 0.4717, 0.4197, 0.4197, 0.4197, 0.4197, 0.3418, 0.4717, 0.5, 0.9686, 0.5625, 0.9686, 0.5625, 0.9686, 0.5, 0.9686, 0.4375, 0.9686, 0.5, 0.9686, 0.5, 0.9686, 0.4375, 0.9686, 0.08029, 0.4197, 0.1582, 0.4717, 0.1582, 0.4717, 0.08029, 0.4197, 0.4717, 0.1582, 0.4197, 0.08029, 0.4197, 0.08029, 0.4717, 0.1582, 0.375, 0.9686, 0.4375, 0.9686, 0.4375, 0.9686, 0.375, 0.9686, 0.1582, 0.02827, 0.08029, 0.08029, 0.08029, 0.08029, 0.1582, 0.02827, 0.3125, 0.9686, 0.375, 0.9686, 0.375, 0.9686, 0.3125, 0.9686, 0.25, 0.9686, 0.3125, 0.9686, 0.3125, 0.9686, 0.25, 0.9686, 0.25, 0.49, 0.3418, 0.4717, 0.3418, 0.4717, 0.25, 0.49, 0.02827, 0.3418, 0.08029, 0.4197, 0.08029, 0.4197, 0.02827, 0.3418, 0.3418, 0.4717, 0.25, 0.49, 0.1582, 0.4717, 0.08029, 0.4197, 0.02827, 0.3418, 0.01, 0.25, 0.02827, 0.1582, 0.08029, 0.08029, 0.1582, 0.02827, 0.25, 0.01, 0.3418, 0.02827, 0.4197, 0.08029, 0.4717, 0.1582, 0.49, 0.25, 0.4717, 0.3418, 0.4197, 0.4197, 0.49, 0.25, 0.4717, 0.1582, 0.4717, 0.1582, 0.49, 0.25, 0.1875, 0.9686, 0.25, 0.9686, 0.25, 0.9686, 0.1875, 0.9686, 0.75, 0.49, 0.8418, 0.4717, 0.9197, 0.4197, 0.9717, 0.3418, 0.99, 0.25, 0.9717, 0.1582, 0.9197, 0.08029, 0.8418, 0.02827, 0.75, 0.01, 0.6582, 0.02827, 0.5803, 0.08029, 0.5283, 0.1582, 0.51, 0.25, 0.5283, 0.3418, 0.5803, 0.4197, 0.6582, 0.4717, 0.0625, 0.5444, 0.0625, 0.9686, 0.0, 0.9686, 0.0, 0.5444, 0.125, 0.5444, 0.125, 0.9686, 0.0625, 0.9686, 0.0625, 0.5444, 0.1875, 0.5444, 0.1875, 0.9686, 0.125, 0.9686, 0.125, 0.5444, 0.25, 0.5444, 0.25, 0.9686, 0.1875, 0.9686, 0.1875, 0.5444, 0.3125, 0.5444, 0.3125, 0.9686, 0.25, 0.9686, 0.25, 0.5444, 0.375, 0.5444, 0.375, 0.9686, 0.3125, 0.9686, 0.3125, 0.5444, 0.4375, 0.5444, 0.4375, 0.9686, 0.375, 0.9686, 0.375, 0.5444, 0.5, 0.5444, 0.5, 0.9686, 0.4375, 0.9686, 0.4375, 0.5444, 0.5625, 0.5444, 0.5625, 0.9686, 0.5, 0.9686, 0.5, 0.5444, 0.625, 0.5444, 0.625, 0.9686, 0.5625, 0.9686, 0.5625, 0.5444, 0.6875, 0.5444, 0.6875, 0.9686, 0.625, 0.9686, 0.625, 0.5444, 0.75, 0.5444, 0.75, 0.9686, 0.6875, 0.9686, 0.6875, 0.5444, 0.8125, 0.5444, 0.8125, 0.9686, 0.75, 0.9686, 0.75, 0.5444, 0.875, 0.5444, 0.875, 0.9686, 0.8125, 0.9686, 0.8125, 0.5444, 0.9375, 0.5444, 0.9375, 0.9686, 0.875, 0.9686, 0.875, 0.5444, 1.0, 0.5444, 1.0, 0.9686, 0.9375, 0.9686, 0.9375, 0.5444, 1.0, 0.9686, 1.0, 1.0, 0.9375, 1.0, 0.9375, 0.9686, 0.9375, 0.9686, 0.9375, 1.0, 0.875, 1.0, 0.875, 0.9686, 0.875, 0.9686, 0.875, 1.0, 0.8125, 1.0, 0.8125, 0.9686, 0.8125, 0.9686, 0.8125, 1.0, 0.75, 1.0, 0.75, 0.9686, 0.75, 0.9686, 0.75, 1.0, 0.6875, 1.0, 0.6875, 0.9686, 0.6875, 0.9686, 0.6875, 1.0, 0.625, 1.0, 0.625, 0.9686, 0.625, 0.9686, 0.625, 1.0, 0.5625, 1.0, 0.5625, 0.9686, 0.5625, 0.9686, 0.5625, 1.0, 0.5, 1.0, 0.5, 0.9686, 0.5, 0.9686, 0.5, 1.0, 0.4375, 1.0, 0.4375, 0.9686, 0.4375, 0.9686, 0.4375, 1.0, 0.375, 1.0, 0.375, 0.9686, 0.375, 0.9686, 0.375, 1.0, 0.3125, 1.0, 0.3125, 0.9686, 0.3125, 0.9686, 0.3125, 1.0, 0.25, 1.0, 0.25, 0.9686, 0.25, 0.9686, 0.25, 1.0, 0.1875, 1.0, 0.1875, 0.9686, 0.1875, 0.9686, 0.1875, 1.0, 0.125, 1.0, 0.125, 0.9686, 0.125, 0.9686, 0.125, 1.0, 0.0625, 1.0, 0.0625, 0.9686, 0.0625, 0.9686, 0.0625, 1.0, 0.0, 1.0, 0.0, 0.9686, 0.1582, 0.4717, 0.25, 0.49, 0.25, 0.49, 0.1582, 0.4717, 0.625, 0.9686, 0.6875, 0.9686, 0.6875, 0.9686, 0.625, 0.9686, 0.6875, 0.9686, 0.75, 0.9686, 0.75, 0.9686, 0.6875, 0.9686, 0.4197, 0.4197, 0.4717, 0.3418, 0.4717, 0.3418, 0.4197, 0.4197, 0.02827, 0.1582, 0.01, 0.25, 0.01, 0.25, 0.02827, 0.1582, 0.75, 0.9686, 0.8125, 0.9686, 0.8125, 0.9686, 0.75, 0.9686, 0.3418, 0.02827, 0.25, 0.01, 0.25, 0.01, 0.3418, 0.02827, 0.8125, 0.9686, 0.875, 0.9686, 0.875, 0.9686, 0.8125, 0.9686, 0.0, 0.9686, 0.0625, 0.9686, 0.0625, 0.9686, 0.0, 0.9686, 0.875, 0.9686, 0.9375, 0.9686, 0.9375, 0.9686, 0.875, 0.9686, 0.4717, 0.3418, 0.49, 0.25, 0.49, 0.25, 0.4717, 0.3418, 0.01, 0.25, 0.02827, 0.3418, 0.02827, 0.3418, 0.01, 0.25, 0.0625, 0.9686, 0.125, 0.9686, 0.125, 0.9686, 0.0625, 0.9686, 0.9375, 0.9686, 1.0, 0.9686, 1.0, 0.9686, 0.9375, 0.9686, 0.125, 0.9686, 0.1875, 0.9686, 0.1875, 0.9686, 0.125, 0.9686, 0.25, 0.01, 0.1582, 0.02827, 0.1582, 0.02827, 0.25, 0.01, 0.5283, 0.3418, 0.51, 0.25, 0.51, 0.25, 0.5283, 0.3418, 0.3125, 0.5444, 0.25, 0.5444, 0.25, 0.5444, 0.3125, 0.5444, 0.99, 0.25, 0.9717, 0.3418, 0.9717, 0.3418, 0.99, 0.25, 0.375, 0.5444, 0.3125, 0.5444, 0.3125, 0.5444, 0.375, 0.5444, 0.75, 0.01, 0.8418, 0.02827, 0.8418, 0.02827, 0.75, 0.01, 0.4375, 0.5444, 0.375, 0.5444, 0.375, 0.5444, 0.4375, 0.5444, 0.51, 0.25, 0.5283, 0.1582, 0.5283, 0.1582, 0.51, 0.25, 0.5, 0.5444, 0.4375, 0.5444, 0.4375, 0.5444, 0.5, 0.5444, 0.9717, 0.3418, 0.9197, 0.4197, 0.9197, 0.4197, 0.9717, 0.3418, 0.5625, 0.5444, 0.5, 0.5444, 0.5, 0.5444, 0.5625, 0.5444, 0.75, 0.49, 0.6582, 0.4717, 0.6582, 0.4717, 0.75, 0.49, 0.8418, 0.02827, 0.9197, 0.08029, 0.9197, 0.08029, 0.8418, 0.02827, 0.625, 0.5444, 0.5625, 0.5444, 0.5625, 0.5444, 0.625, 0.5444, 0.6875, 0.5444, 0.625, 0.5444, 0.625, 0.5444, 0.6875, 0.5444, 0.5283, 0.1582, 0.5803, 0.08029, 0.5803, 0.08029, 0.5283, 0.1582, 0.9197, 0.4197, 0.8418, 0.4717, 0.8418, 0.4717, 0.9197, 0.4197, 1.0, 0.5, 1.0, 0.5444, 0.9375, 0.5444, 0.9375, 0.5, 0.9375, 0.5, 0.9375, 0.5444, 0.875, 0.5444, 0.875, 0.5, 0.875, 0.5, 0.875, 0.5444, 0.8125, 0.5444, 0.8125, 0.5, 0.8125, 0.5, 0.8125, 0.5444, 0.75, 0.5444, 0.75, 0.5, 0.75, 0.5, 0.75, 0.5444, 0.6875, 0.5444, 0.6875, 0.5, 0.6875, 0.5, 0.6875, 0.5444, 0.625, 0.5444, 0.625, 0.5, 0.625, 0.5, 0.625, 0.5444, 0.5625, 0.5444, 0.5625, 0.5, 0.5625, 0.5, 0.5625, 0.5444, 0.5, 0.5444, 0.5, 0.5, 0.5, 0.5, 0.5, 0.5444, 0.4375, 0.5444, 0.4375, 0.5, 0.4375, 0.5, 0.4375, 0.5444, 0.375, 0.5444, 0.375, 0.5, 0.375, 0.5, 0.375, 0.5444, 0.3125, 0.5444, 0.3125, 0.5, 0.3125, 0.5, 0.3125, 0.5444, 0.25, 0.5444, 0.25, 0.5, 0.25, 0.5, 0.25, 0.5444, 0.1875, 0.5444, 0.1875, 0.5, 0.1875, 0.5, 0.1875, 0.5444, 0.125, 0.5444, 0.125, 0.5, 0.125, 0.5, 0.125, 0.5444, 0.0625, 0.5444, 0.0625, 0.5, 0.0625, 0.5, 0.0625, 0.5444, 0.0, 0.5444, 0.0, 0.5, 0.25, 0.5444, 0.1875, 0.5444, 0.1875, 0.5444, 0.25, 0.5444, 0.6582, 0.02827, 0.75, 0.01, 0.75, 0.01, 0.6582, 0.02827, 0.1875, 0.5444, 0.125, 0.5444, 0.125, 0.5444, 0.1875, 0.5444, 1.0, 0.5444, 0.9375, 0.5444, 0.9375, 0.5444, 1.0, 0.5444, 0.9717, 0.1582, 0.99, 0.25, 0.99, 0.25, 0.9717, 0.1582, 0.125, 0.5444, 0.0625, 0.5444, 0.0625, 0.5444, 0.125, 0.5444, 0.5803, 0.4197, 0.5283, 0.3418, 0.5283, 0.3418, 0.5803, 0.4197, 0.8418, 0.4717, 0.75, 0.49, 0.75, 0.49, 0.8418, 0.4717, 0.9375, 0.5444, 0.875, 0.5444, 0.875, 0.5444, 0.9375, 0.5444, 0.0625, 0.5444, 0.0, 0.5444, 0.0, 0.5444, 0.0625, 0.5444, 0.875, 0.5444, 0.8125, 0.5444, 0.8125, 0.5444, 0.875, 0.5444, 0.5803, 0.08029, 0.6582, 0.02827, 0.6582, 0.02827, 0.5803, 0.08029, 0.8125, 0.5444, 0.75, 0.5444, 0.75, 0.5444, 0.8125, 0.5444, 0.9197, 0.08029, 0.9717, 0.1582, 0.9717, 0.1582, 0.9197, 0.08029, 0.6582, 0.4717, 0.5803, 0.4197, 0.5803, 0.4197, 0.6582, 0.4717, 0.75, 0.5444, 0.6875, 0.5444, 0.6875, 0.5444, 0.75, 0.5444])
me_cylinder_005.use_remesh_fix_poles = True
me_cylinder_005.use_remesh_preserve_attributes = False
me_cylinder_005.use_mirror_vertex_groups = False
me_cylinder_005.update()
me_cube_003 = bpy.data.meshes.new('Cube.003')
me_cube_003.from_pydata([(0.01574, -0.1323, 0.1305), (0.01574, -0.1323, 0.1517), (0.01574, -0.1241, 0.1305), (0.01574, -0.1241, 0.1517), (0.01574, -0.101, 0.1305), (0.01574, -0.101, 0.133), (0.01574, -0.1505, 0.1305), (0.01574, -0.1505, 0.133), (3.133e-17, -0.1241, 0.1305), (3.133e-17, -0.1323, 0.1305), (3.133e-17, -0.101, 0.1305), (3.133e-17, -0.101, 0.133), (3.133e-17, -0.1505, 0.1305), (3.133e-17, -0.1505, 0.133), (0.0147, -0.1241, 0.1517), (0.0147, -0.1323, 0.1305), (0.0147, -0.101, 0.133), (0.0147, -0.1505, 0.1305), (0.0147, -0.1241, 0.1305), (0.0147, -0.1323, 0.1517), (0.0147, -0.101, 0.1305), (0.0147, -0.1505, 0.133)], [], [(2, 3, 1, 0), (18, 2, 0, 15), (20, 16, 5, 4), (3, 2, 4, 5), (14, 3, 5, 16), (15, 0, 6, 17), (0, 1, 7, 6), (17, 21, 13, 12), (18, 8, 10, 20), (3, 14, 19, 1), (2, 18, 20, 4), (6, 7, 21, 17), (1, 19, 21, 7), (9, 15, 17, 12), (16, 11, 13, 21), (10, 11, 16, 20), (8, 18, 15, 9), (14, 16, 21, 19)])
_uv = me_cube_003.uv_layers.new(name='UVMap')
_uv.uv.foreach_set('vector', [0.375, 0.5, 0.625, 0.5, 0.625, 0.75, 0.375, 0.75, 0.37, 0.5, 0.375, 0.5, 0.375, 0.75, 0.37, 0.75, 0.375, 0.495, 0.625, 0.495, 0.625, 0.5, 0.375, 0.5, 0.625, 0.5, 0.375, 0.5, 0.375, 0.5, 0.625, 0.5, 0.63, 0.5, 0.625, 0.5, 0.625, 0.5, 0.63, 0.5, 0.37, 0.75, 0.375, 0.75, 0.375, 0.75, 0.37, 0.75, 0.375, 0.75, 0.625, 0.75, 0.625, 0.75, 0.375, 0.75, 0.375, 0.755, 0.625, 0.755, 0.625, 0.875, 0.375, 0.875, 0.37, 0.5, 0.25, 0.5, 0.25, 0.5, 0.37, 0.5, 0.625, 0.5, 0.63, 0.5, 0.63, 0.75, 0.625, 0.75, 0.375, 0.5, 0.37, 0.5, 0.37, 0.5, 0.375, 0.5, 0.375, 0.75, 0.625, 0.75, 0.625, 0.755, 0.375, 0.755, 0.625, 0.75, 0.63, 0.75, 0.63, 0.75, 0.625, 0.75, 0.25, 0.75, 0.37, 0.75, 0.37, 0.75, 0.25, 0.75, 0.625, 0.495, 0.625, 0.375, 0.625, 0.875, 0.625, 0.755, 0.375, 0.375, 0.625, 0.375, 0.625, 0.495, 0.375, 0.495, 0.25, 0.5, 0.37, 0.5, 0.37, 0.75, 0.25, 0.75, 0.63, 0.5, 0.63, 0.5, 0.625, 0.755, 0.63, 0.75])
me_cube_003.use_remesh_fix_poles = True
me_cube_003.use_remesh_preserve_attributes = False
me_cube_003.use_mirror_vertex_groups = False
me_cube_003.update()
me_cube_004 = bpy.data.meshes.new('Cube.004')
me_cube_004.from_pydata([(-0.008845, 0.2422, 0.1271), (-0.008845, 0.2422, 0.1472), (-0.008845, 0.2569, 0.1271), (-0.008845, 0.2569, 0.1472), (0.008845, 0.2422, 0.1271), (0.008845, 0.2422, 0.1472), (0.008845, 0.2569, 0.1271), (0.008845, 0.2569, 0.1472), (-0.008845, 0.27, 0.1271), (-0.008845, 0.27, 0.1311), (0.008845, 0.27, 0.1271), (0.008845, 0.27, 0.1311), (-0.008845, 0.2309, 0.1271), (-0.008845, 0.2309, 0.1296), (0.008845, 0.2309, 0.1271), (0.008845, 0.2309, 0.1296)], [], [(0, 1, 3, 2), (2, 3, 9, 8), (6, 7, 5, 4), (1, 0, 12, 13), (2, 6, 4, 0), (7, 3, 1, 5), (8, 9, 11, 10), (7, 6, 10, 11), (6, 2, 8, 10), (3, 7, 11, 9), (14, 15, 13, 12), (0, 4, 14, 12), (5, 1, 13, 15), (4, 5, 15, 14)])
_uv = me_cube_004.uv_layers.new(name='UVMap')
_uv.uv.foreach_set('vector', [0.375, 0.0, 0.625, 0.0, 0.625, 0.25, 0.375, 0.25, 0.375, 0.25, 0.625, 0.25, 0.625, 0.25, 0.375, 0.25, 0.375, 0.5, 0.625, 0.5, 0.625, 0.75, 0.375, 0.75, 0.625, 0.0, 0.375, 0.0, 0.375, 0.0, 0.625, 0.0, 0.125, 0.5, 0.375, 0.5, 0.375, 0.75, 0.125, 0.75, 0.625, 0.5, 0.875, 0.5, 0.875, 0.75, 0.625, 0.75, 0.375, 0.25, 0.625, 0.25, 0.625, 0.5, 0.375, 0.5, 0.625, 0.5, 0.375, 0.5, 0.375, 0.5, 0.625, 0.5, 0.375, 0.5, 0.125, 0.5, 0.125, 0.5, 0.375, 0.5, 0.875, 0.5, 0.625, 0.5, 0.625, 0.5, 0.875, 0.5, 0.375, 0.75, 0.625, 0.75, 0.625, 1.0, 0.375, 1.0, 0.125, 0.75, 0.375, 0.75, 0.375, 0.75, 0.125, 0.75, 0.625, 0.75, 0.875, 0.75, 0.875, 0.75, 0.625, 0.75, 0.375, 0.75, 0.625, 0.75, 0.625, 0.75, 0.375, 0.75])
me_cube_004.use_remesh_fix_poles = True
me_cube_004.use_remesh_preserve_attributes = False
me_cube_004.use_mirror_vertex_groups = False
me_cube_004.update()
me_plane = bpy.data.meshes.new('Plane')
me_plane.from_pydata([(-0.009524, -0.1501, 0.06332), (0.009524, -0.1501, 0.06332), (-0.009524, -0.1194, 0.06332), (0.009524, -0.1194, 0.06332), (-0.009524, -0.1194, 0.0658), (-0.009524, -0.1501, 0.0658), (0.009524, -0.1501, 0.0658), (0.009524, -0.1194, 0.0658), (-0.009524, -0.1785, 0.02223), (0.009524, -0.1785, 0.02223), (-0.009524, -0.1785, 0.02472), (0.009524, -0.1785, 0.02472), (-0.009524, -0.2023, 0.02223), (0.009524, -0.2023, 0.02223), (-0.009524, -0.2023, 0.02472), (0.009524, -0.2023, 0.02472), (-0.009524, -0.2161, 0.03845), (0.009524, -0.2161, 0.03845), (-0.009524, -0.2136, 0.03845), (0.009524, -0.2136, 0.03845), (-0.009524, -0.2124, 0.05928), (0.009524, -0.2124, 0.05928), (-0.009524, -0.2099, 0.05928), (0.009524, -0.2099, 0.05928), (-0.009524, -0.216, 0.06331), (0.009524, -0.216, 0.06331), (-0.009524, -0.2149, 0.06553), (0.009524, -0.2149, 0.06553), (-0.009524, -0.2178, 0.06893), (0.009524, -0.2178, 0.06893), (-0.009524, -0.2153, 0.06893), (0.009524, -0.2153, 0.06893), (0.009524, -0.1599, 0.04007), (0.009524, -0.1579, 0.0386), (-0.009524, -0.1599, 0.04007), (-0.009524, -0.1579, 0.0386), (0.009524, -0.1537, 0.06103), (-0.009524, -0.1537, 0.06103), (0.009524, -0.1548, 0.06297), (-0.009524, -0.1548, 0.06297), (0.009524, -0.1672, 0.03021), (-0.009524, -0.1672, 0.03021), (0.009524, -0.1662, 0.02824), (-0.009524, -0.1662, 0.02824), (0.009524, -0.2109, 0.02496), (0.009524, -0.2146, 0.02994), (0.009524, -0.2097, 0.02711), (0.009524, -0.2123, 0.03076), (-0.009524, -0.2097, 0.02711), (-0.009524, -0.2123, 0.03076), (-0.009524, -0.2146, 0.02994), (-0.009524, -0.2109, 0.02496), (0.009524, -0.2111, 0.0633), (0.009524, -0.2129, 0.06219), (-0.009524, -0.2129, 0.06219), (-0.009524, -0.2111, 0.0633)], [], [(0, 2, 3, 1), (5, 6, 7, 4), (1, 3, 7, 6), (2, 0, 5, 4), (3, 2, 4, 7), (42, 40, 11, 9), (11, 10, 14, 15), (40, 41, 10, 11), (43, 42, 9, 8), (41, 43, 8, 10), (9, 11, 15, 13), (8, 9, 13, 12), (10, 8, 12, 14), (18, 16, 20, 22), (53, 52, 27, 25), (19, 18, 22, 23), (17, 19, 23, 21), (16, 17, 21, 20), (25, 27, 31, 29), (54, 53, 25, 24), (55, 54, 24, 26), (52, 55, 26, 27), (28, 29, 31, 30), (24, 25, 29, 28), (26, 24, 28, 30), (27, 26, 30, 31), (39, 37, 35, 34), (37, 36, 33, 35), (38, 39, 34, 32), (36, 38, 32, 33), (1, 6, 38, 36), (6, 5, 39, 38), (0, 1, 36, 37), (5, 0, 37, 39), (34, 35, 43, 41), (35, 33, 42, 43), (32, 34, 41, 40), (33, 32, 40, 42), (16, 18, 49, 50), (18, 19, 47, 49), (19, 17, 45, 47), (17, 16, 50, 45), (47, 45, 44, 46), (46, 44, 13, 15), (49, 47, 46, 48), (48, 46, 15, 14), (50, 49, 48, 51), (51, 48, 14, 12), (45, 50, 51, 44), (44, 51, 12, 13), (23, 22, 55, 52), (22, 20, 54, 55), (20, 21, 53, 54), (21, 23, 52, 53)])
_uv = me_plane.uv_layers.new(name='UVMap')
_uv.uv.foreach_set('vector', [0.0, 0.0, 0.0, 1.0, 1.0, 1.0, 1.0, 0.0, 0.0, 0.0, 1.0, 0.0, 1.0, 1.0, 0.0, 1.0, 1.0, 0.0, 1.0, 1.0, 1.0, 1.0, 1.0, 0.0, 0.0, 1.0, 0.0, 0.0, 0.0, 0.0, 0.0, 1.0, 1.0, 1.0, 0.0, 1.0, 0.0, 1.0, 1.0, 1.0, 1.0, 0.0, 1.0, 0.0, 1.0, 0.0, 1.0, 0.0, 1.0, 0.0, 0.0, 0.0, 0.0, 0.0, 1.0, 0.0, 1.0, 0.0, 0.0, 0.0, 0.0, 0.0, 1.0, 0.0, 0.0, 0.0, 1.0, 0.0, 1.0, 0.0, 0.0, 0.0, 0.0, 0.0, 0.0, 0.0, 0.0, 0.0, 0.0, 0.0, 1.0, 0.0, 1.0, 0.0, 1.0, 0.0, 1.0, 0.0, 0.0, 0.0, 1.0, 0.0, 1.0, 0.0, 0.0, 0.0, 0.0, 0.0, 0.0, 0.0, 0.0, 0.0, 0.0, 0.0, 0.0, 0.0, 0.0, 0.0, 0.0, 0.0, 0.0, 0.0, 1.0, 0.0, 1.0, 0.0, 1.0, 0.0, 1.0, 0.0, 1.0, 0.0, 0.0, 0.0, 0.0, 0.0, 1.0, 0.0, 1.0, 0.0, 1.0, 0.0, 1.0, 0.0, 1.0, 0.0, 0.0, 0.0, 1.0, 0.0, 1.0, 0.0, 0.0, 0.0, 1.0, 0.0, 1.0, 0.0, 1.0, 0.0, 1.0, 0.0, 0.0, 0.0, 1.0, 0.0, 1.0, 0.0, 0.0, 0.0, 0.0, 0.0, 0.0, 0.0, 0.0, 0.0, 0.0, 0.0, 1.0, 0.0, 0.0, 0.0, 0.0, 0.0, 1.0, 0.0, 0.0, 0.0, 1.0, 0.0, 1.0, 0.0, 0.0, 0.0, 0.0, 0.0, 1.0, 0.0, 1.0, 0.0, 0.0, 0.0, 0.0, 0.0, 0.0, 0.0, 0.0, 0.0, 0.0, 0.0, 1.0, 0.0, 0.0, 0.0, 0.0, 0.0, 1.0, 0.0, 0.0, 0.0, 0.0, 0.0, 0.0, 0.0, 0.0, 0.0, 0.0, 0.0, 1.0, 0.0, 1.0, 0.0, 0.0, 0.0, 1.0, 0.0, 0.0, 0.0, 0.0, 0.0, 1.0, 0.0, 1.0, 0.0, 1.0, 0.0, 1.0, 0.0, 1.0, 0.0, 1.0, 0.0, 1.0, 0.0, 1.0, 0.0, 1.0, 0.0, 1.0, 0.0, 0.0, 0.0, 0.0, 0.0, 1.0, 0.0, 0.0, 0.0, 1.0, 0.0, 1.0, 0.0, 0.0, 0.0, 0.0, 0.0, 0.0, 0.0, 0.0, 0.0, 0.0, 0.0, 0.0, 0.0, 0.0, 0.0, 0.0, 0.0, 0.0, 0.0, 0.0, 0.0, 1.0, 0.0, 1.0, 0.0, 0.0, 0.0, 1.0, 0.0, 0.0, 0.0, 0.0, 0.0, 1.0, 0.0, 1.0, 0.0, 1.0, 0.0, 1.0, 0.0, 1.0, 0.0, 0.0, 0.0, 0.0, 0.0, 0.0, 0.0, 0.0, 0.0, 0.0, 0.0, 1.0, 0.0, 1.0, 0.0, 0.0, 0.0, 1.0, 0.0, 1.0, 0.0, 1.0, 0.0, 1.0, 0.0, 1.0, 0.0, 0.0, 0.0, 0.0, 0.0, 1.0, 0.0, 1.0, 0.0, 1.0, 0.0, 1.0, 0.0, 1.0, 0.0, 1.0, 0.0, 1.0, 0.0, 1.0, 0.0, 1.0, 0.0, 0.0, 0.0, 1.0, 0.0, 1.0, 0.0, 0.0, 0.0, 0.0, 0.0, 1.0, 0.0, 1.0, 0.0, 0.0, 0.0, 0.0, 0.0, 0.0, 0.0, 0.0, 0.0, 0.0, 0.0, 0.0, 0.0, 0.0, 0.0, 0.0, 0.0, 0.0, 0.0, 1.0, 0.0, 0.0, 0.0, 0.0, 0.0, 1.0, 0.0, 1.0, 0.0, 0.0, 0.0, 0.0, 0.0, 1.0, 0.0, 1.0, 0.0, 0.0, 0.0, 0.0, 0.0, 1.0, 0.0, 0.0, 0.0, 0.0, 0.0, 0.0, 0.0, 0.0, 0.0, 0.0, 0.0, 1.0, 0.0, 1.0, 0.0, 0.0, 0.0, 1.0, 0.0, 1.0, 0.0, 1.0, 0.0, 1.0, 0.0])
me_plane.use_remesh_fix_poles = True
me_plane.use_remesh_preserve_attributes = False
me_plane.use_mirror_vertex_groups = False
me_plane.update()
me_cube_005 = bpy.data.meshes.new('Cube.005')
me_cube_005.from_pydata([(0.01104, -0.009774, 0.0496), (0.01755, -0.009774, 0.0975), (0.01104, 0.0373, 0.0496), (0.01755, 0.0373, 0.0975), (0.01104, 0.0373, 0.06457), (0.01104, -0.009774, 0.06457), (0.01104, 0.0373, 0.09075), (0.01104, -0.009774, 0.09075), (0.0, 0.0373, 0.0496), (0.0, -0.009774, 0.0496), (0.0, -0.009774, 0.06457), (0.0, 0.0373, 0.06457)], [], [(6, 3, 1, 7), (8, 2, 0, 9), (2, 4, 5, 0), (8, 11, 4, 2), (4, 6, 7, 5), (0, 5, 10, 9)])
_uv = me_cube_005.uv_layers.new(name='UVMap')
_uv.uv.foreach_set('vector', [0.5933, 0.5, 0.625, 0.5, 0.625, 0.75, 0.5933, 0.75, 0.25, 0.5, 0.375, 0.5, 0.375, 0.75, 0.25, 0.75, 0.375, 0.5, 0.4531, 0.5, 0.4531, 0.75, 0.375, 0.75, 0.375, 0.375, 0.4531, 0.375, 0.4531, 0.5, 0.375, 0.5, 0.4531, 0.5, 0.5933, 0.5, 0.5933, 0.75, 0.4531, 0.75, 0.375, 0.75, 0.4531, 0.75, 0.4531, 0.875, 0.375, 0.875])
me_cube_005.use_remesh_fix_poles = True
me_cube_005.use_remesh_preserve_attributes = False
me_cube_005.use_mirror_vertex_groups = False
me_cube_005.update()
me_cube_006 = bpy.data.meshes.new('Cube.006')
me_cube_006.from_pydata([(-1.481, -0.7693, -0.8698), (-1.481, -0.08982, 2.02), (-1.481, 0.8305, -0.8698), (-1.481, 1.51, 2.02), (1.481, -0.7693, -0.8698), (1.481, -0.08982, 2.02), (1.481, 0.8305, -0.8698), (1.481, 1.51, 2.02), (-1.0, 1.0, -1.0), (-1.0, -1.0, -1.0), (-1.0, -0.2593, 2.15), (-1.0, 1.741, 2.15), (1.0, 1.741, 2.15), (1.0, 1.0, -1.0), (1.0, -1.0, -1.0), (1.0, -0.2593, 2.15)], [], [(0, 1, 3, 2), (8, 11, 12, 13), (6, 7, 5, 4), (14, 15, 10, 9), (8, 13, 14, 9), (12, 11, 10, 15), (0, 2, 8, 9), (1, 0, 9, 10), (3, 1, 10, 11), (2, 3, 11, 8), (7, 6, 13, 12), (6, 4, 14, 13), (5, 7, 12, 15), (4, 5, 15, 14)])
_uv = me_cube_006.uv_layers.new(name='UVMap')
_uv.uv.foreach_set('vector', [0.3964, 0.0347, 0.6036, 0.0347, 0.6036, 0.2153, 0.3964, 0.2153, 0.375, 0.25, 0.625, 0.25, 0.625, 0.5, 0.375, 0.5, 0.3964, 0.5347, 0.6036, 0.5347, 0.6036, 0.7153, 0.3964, 0.7153, 0.375, 0.75, 0.625, 0.75, 0.625, 1.0, 0.375, 1.0, 0.125, 0.5, 0.375, 0.5, 0.375, 0.75, 0.125, 0.75, 0.625, 0.5, 0.875, 0.5, 0.875, 0.75, 0.625, 0.75, 0.3964, 0.0347, 0.3964, 0.2153, 0.375, 0.25, 0.375, 0.0, 0.6036, 0.0347, 0.3964, 0.0347, 0.375, 0.0, 0.625, 0.0, 0.6036, 0.2153, 0.6036, 0.0347, 0.625, 0.0, 0.625, 0.25, 0.3964, 0.2153, 0.6036, 0.2153, 0.625, 0.25, 0.375, 0.25, 0.6036, 0.5347, 0.3964, 0.5347, 0.375, 0.5, 0.625, 0.5, 0.3964, 0.5347, 0.3964, 0.7153, 0.375, 0.75, 0.375, 0.5, 0.6036, 0.7153, 0.6036, 0.5347, 0.625, 0.5, 0.625, 0.75, 0.3964, 0.7153, 0.6036, 0.7153, 0.625, 0.75, 0.375, 0.75])
me_cube_006.use_remesh_fix_poles = True
me_cube_006.use_remesh_preserve_attributes = False
me_cube_006.use_mirror_vertex_groups = False
me_cube_006.update()
me_cylinder_006 = bpy.data.meshes.new('Cylinder.006')
me_cylinder_006.from_pydata([(0.0, 0.025, -0.275), (0.0, 0.025, 0.275), (0.009567, 0.0231, -0.275), (0.009567, 0.0231, 0.275), (0.01768, 0.01768, -0.275), (0.01768, 0.01768, 0.275), (0.0231, 0.009567, -0.275), (0.0231, 0.009567, 0.275), (0.025, -1.093e-09, -0.275), (0.025, -1.093e-09, 0.275), (0.0231, -0.009567, -0.275), (0.0231, -0.009567, 0.275), (0.01768, -0.01768, -0.275), (0.01768, -0.01768, 0.275), (0.009567, -0.0231, -0.275), (0.009567, -0.0231, 0.275), (3.775e-09, -0.025, -0.275), (3.775e-09, -0.025, 0.275), (-0.009567, -0.0231, -0.275), (-0.009567, -0.0231, 0.275), (-0.01768, -0.01768, -0.275), (-0.01768, -0.01768, 0.275), (-0.0231, -0.009567, -0.275), (-0.0231, -0.009567, 0.275), (-0.025, 2.981e-10, -0.275), (-0.025, 2.981e-10, 0.275), (-0.0231, 0.009567, -0.275), (-0.0231, 0.009567, 0.275), (-0.01768, 0.01768, -0.275), (-0.01768, 0.01768, 0.275), (-0.009567, 0.0231, -0.275), (-0.009567, 0.0231, 0.275)], [], [(0, 1, 3, 2), (2, 3, 5, 4), (4, 5, 7, 6), (6, 7, 9, 8), (8, 9, 11, 10), (10, 11, 13, 12), (12, 13, 15, 14), (14, 15, 17, 16), (16, 17, 19, 18), (18, 19, 21, 20), (20, 21, 23, 22), (22, 23, 25, 24), (24, 25, 27, 26), (26, 27, 29, 28), (3, 1, 31, 29, 27, 25, 23, 21, 19, 17, 15, 13, 11, 9, 7, 5), (28, 29, 31, 30), (30, 31, 1, 0), (0, 2, 4, 6, 8, 10, 12, 14, 16, 18, 20, 22, 24, 26, 28, 30)])
_uv = me_cylinder_006.uv_layers.new(name='UVMap')
_uv.uv.foreach_set('vector', [1.0, 0.5, 1.0, 1.0, 0.9375, 1.0, 0.9375, 0.5, 0.9375, 0.5, 0.9375, 1.0, 0.875, 1.0, 0.875, 0.5, 0.875, 0.5, 0.875, 1.0, 0.8125, 1.0, 0.8125, 0.5, 0.8125, 0.5, 0.8125, 1.0, 0.75, 1.0, 0.75, 0.5, 0.75, 0.5, 0.75, 1.0, 0.6875, 1.0, 0.6875, 0.5, 0.6875, 0.5, 0.6875, 1.0, 0.625, 1.0, 0.625, 0.5, 0.625, 0.5, 0.625, 1.0, 0.5625, 1.0, 0.5625, 0.5, 0.5625, 0.5, 0.5625, 1.0, 0.5, 1.0, 0.5, 0.5, 0.5, 0.5, 0.5, 1.0, 0.4375, 1.0, 0.4375, 0.5, 0.4375, 0.5, 0.4375, 1.0, 0.375, 1.0, 0.375, 0.5, 0.375, 0.5, 0.375, 1.0, 0.3125, 1.0, 0.3125, 0.5, 0.3125, 0.5, 0.3125, 1.0, 0.25, 1.0, 0.25, 0.5, 0.25, 0.5, 0.25, 1.0, 0.1875, 1.0, 0.1875, 0.5, 0.1875, 0.5, 0.1875, 1.0, 0.125, 1.0, 0.125, 0.5, 0.3418, 0.4717, 0.25, 0.49, 0.1582, 0.4717, 0.08029, 0.4197, 0.02827, 0.3418, 0.01, 0.25, 0.02827, 0.1582, 0.08029, 0.08029, 0.1582, 0.02827, 0.25, 0.01, 0.3418, 0.02827, 0.4197, 0.08029, 0.4717, 0.1582, 0.49, 0.25, 0.4717, 0.3418, 0.4197, 0.4197, 0.125, 0.5, 0.125, 1.0, 0.0625, 1.0, 0.0625, 0.5, 0.0625, 0.5, 0.0625, 1.0, 0.0, 1.0, 0.0, 0.5, 0.75, 0.49, 0.8418, 0.4717, 0.9197, 0.4197, 0.9717, 0.3418, 0.99, 0.25, 0.9717, 0.1582, 0.9197, 0.08029, 0.8418, 0.02827, 0.75, 0.01, 0.6582, 0.02827, 0.5803, 0.08029, 0.5283, 0.1582, 0.51, 0.25, 0.5283, 0.3418, 0.5803, 0.4197, 0.6582, 0.4717])
me_cylinder_006.use_remesh_fix_poles = True
me_cylinder_006.use_remesh_preserve_attributes = False
me_cylinder_006.use_mirror_vertex_groups = False
me_cylinder_006.update()
me_cylinder_007 = bpy.data.meshes.new('Cylinder.007')
me_cylinder_007.from_pydata([(0.0, 0.025, -0.275), (0.0, 0.025, 0.275), (0.009567, 0.0231, -0.275), (0.009567, 0.0231, 0.275), (0.01768, 0.01768, -0.275), (0.01768, 0.01768, 0.275), (0.0231, 0.009567, -0.275), (0.0231, 0.009567, 0.275), (0.025, -1.093e-09, -0.275), (0.025, -1.093e-09, 0.275), (0.0231, -0.009567, -0.275), (0.0231, -0.009567, 0.275), (0.01768, -0.01768, -0.275), (0.01768, -0.01768, 0.275), (0.009567, -0.0231, -0.275), (0.009567, -0.0231, 0.275), (3.775e-09, -0.025, -0.275), (3.775e-09, -0.025, 0.275), (-0.009567, -0.0231, -0.275), (-0.009567, -0.0231, 0.275), (-0.01768, -0.01768, -0.275), (-0.01768, -0.01768, 0.275), (-0.0231, -0.009567, -0.275), (-0.0231, -0.009567, 0.275), (-0.025, 2.981e-10, -0.275), (-0.025, 2.981e-10, 0.275), (-0.0231, 0.009567, -0.275), (-0.0231, 0.009567, 0.275), (-0.01768, 0.01768, -0.275), (-0.01768, 0.01768, 0.275), (-0.009567, 0.0231, -0.275), (-0.009567, 0.0231, 0.275)], [], [(0, 1, 3, 2), (2, 3, 5, 4), (4, 5, 7, 6), (6, 7, 9, 8), (8, 9, 11, 10), (10, 11, 13, 12), (12, 13, 15, 14), (14, 15, 17, 16), (16, 17, 19, 18), (18, 19, 21, 20), (20, 21, 23, 22), (22, 23, 25, 24), (24, 25, 27, 26), (26, 27, 29, 28), (3, 1, 31, 29, 27, 25, 23, 21, 19, 17, 15, 13, 11, 9, 7, 5), (28, 29, 31, 30), (30, 31, 1, 0), (0, 2, 4, 6, 8, 10, 12, 14, 16, 18, 20, 22, 24, 26, 28, 30)])
_uv = me_cylinder_007.uv_layers.new(name='UVMap')
_uv.uv.foreach_set('vector', [1.0, 0.5, 1.0, 1.0, 0.9375, 1.0, 0.9375, 0.5, 0.9375, 0.5, 0.9375, 1.0, 0.875, 1.0, 0.875, 0.5, 0.875, 0.5, 0.875, 1.0, 0.8125, 1.0, 0.8125, 0.5, 0.8125, 0.5, 0.8125, 1.0, 0.75, 1.0, 0.75, 0.5, 0.75, 0.5, 0.75, 1.0, 0.6875, 1.0, 0.6875, 0.5, 0.6875, 0.5, 0.6875, 1.0, 0.625, 1.0, 0.625, 0.5, 0.625, 0.5, 0.625, 1.0, 0.5625, 1.0, 0.5625, 0.5, 0.5625, 0.5, 0.5625, 1.0, 0.5, 1.0, 0.5, 0.5, 0.5, 0.5, 0.5, 1.0, 0.4375, 1.0, 0.4375, 0.5, 0.4375, 0.5, 0.4375, 1.0, 0.375, 1.0, 0.375, 0.5, 0.375, 0.5, 0.375, 1.0, 0.3125, 1.0, 0.3125, 0.5, 0.3125, 0.5, 0.3125, 1.0, 0.25, 1.0, 0.25, 0.5, 0.25, 0.5, 0.25, 1.0, 0.1875, 1.0, 0.1875, 0.5, 0.1875, 0.5, 0.1875, 1.0, 0.125, 1.0, 0.125, 0.5, 0.3418, 0.4717, 0.25, 0.49, 0.1582, 0.4717, 0.08029, 0.4197, 0.02827, 0.3418, 0.01, 0.25, 0.02827, 0.1582, 0.08029, 0.08029, 0.1582, 0.02827, 0.25, 0.01, 0.3418, 0.02827, 0.4197, 0.08029, 0.4717, 0.1582, 0.49, 0.25, 0.4717, 0.3418, 0.4197, 0.4197, 0.125, 0.5, 0.125, 1.0, 0.0625, 1.0, 0.0625, 0.5, 0.0625, 0.5, 0.0625, 1.0, 0.0, 1.0, 0.0, 0.5, 0.75, 0.49, 0.8418, 0.4717, 0.9197, 0.4197, 0.9717, 0.3418, 0.99, 0.25, 0.9717, 0.1582, 0.9197, 0.08029, 0.8418, 0.02827, 0.75, 0.01, 0.6582, 0.02827, 0.5803, 0.08029, 0.5283, 0.1582, 0.51, 0.25, 0.5283, 0.3418, 0.5803, 0.4197, 0.6582, 0.4717])
me_cylinder_007.use_remesh_fix_poles = True
me_cylinder_007.use_remesh_preserve_attributes = False
me_cylinder_007.use_mirror_vertex_groups = False
me_cylinder_007.update()

# ---- objects
ob_empty = bpy.data.objects.new('Empty', None)
ob_cylinder = bpy.data.objects.new('Cylinder', me_cylinder_002)
ob_cylinder_001 = bpy.data.objects.new('Cylinder.001', me_cylinder_003)
ob_empty_001 = bpy.data.objects.new('Empty.001', None)
ob_cube = bpy.data.objects.new('Cube', me_cube_001)
ob_cylinder_002 = bpy.data.objects.new('Cylinder.002', me_cylinder_004)
ob_cube_001 = bpy.data.objects.new('Cube.001', me_cube_002)
ob_cylinder_003 = bpy.data.objects.new('Cylinder.003', me_cylinder_005)
ob_cube_002 = bpy.data.objects.new('Cube.002', me_cube_003)
ob_cube_003 = bpy.data.objects.new('Cube.003', me_cube_004)
ob_plane = bpy.data.objects.new('Plane', me_plane)
ob_cube_004 = bpy.data.objects.new('Cube.004', me_cube_005)
ob_cube_005 = bpy.data.objects.new('Cube.005', me_cube_006)
ob_cylinder_004 = bpy.data.objects.new('Cylinder.004', me_cylinder_006)
ob_cylinder_005 = bpy.data.objects.new('Cylinder.005', me_cylinder_007)

# ---- transforms, parenting, visibility, modifiers, constraints
ob_empty.location = (2.424e-18, -0.1581, 0.005618)
ob_empty.rotation_euler = (1.571, -4.371e-08, 1.571)
ob_empty.scale = (0.1762, 0.1762, 0.1762)
ob_empty.empty_display_type = 'IMAGE'
ob_empty.empty_display_size = 5.0
ob_empty.lineart.crease_threshold = 0.0
ob_cylinder.location = (0.0, 0.0, 0.0)
ob_cylinder.lineart.crease_threshold = 0.0
ob_cylinder_001.location = (0.0, 0.0, 0.0)
ob_cylinder_001.lineart.crease_threshold = 0.0
_m = ob_cylinder_001.modifiers.new('Mirror', 'MIRROR')
ob_empty_001.location = (-3.432e-18, -0.07729, 0.01546)
ob_empty_001.rotation_euler = (1.571, -0.0, 4.712)
ob_empty_001.scale = (0.1408, 0.1408, 0.1408)
ob_empty_001.empty_display_type = 'IMAGE'
ob_empty_001.empty_display_size = 5.0
ob_empty_001.lineart.crease_threshold = 0.0
ob_cube.location = (0.0, 0.0, 0.0)
ob_cube.lineart.crease_threshold = 0.0
ob_cylinder_002.location = (0.0, 0.0, 0.0)
ob_cylinder_002.lineart.crease_threshold = 0.0
_m = ob_cylinder_002.modifiers.new('BTool_Cylinder.004', 'BOOLEAN')
_m.object = ob_cylinder_004
_m.solver = 'FAST'
_m = ob_cylinder_002.modifiers.new('BTool_Cylinder.005', 'BOOLEAN')
_m.object = ob_cylinder_005
_m.solver = 'FAST'
ob_cube_001.location = (0.0, 0.0, 0.0)
ob_cube_001.lineart.crease_threshold = 0.0
ob_cylinder_003.location = (0.0, 0.0, 0.0)
ob_cylinder_003.lineart.crease_threshold = 0.0
ob_cube_002.location = (0.0, 0.0, 0.0)
ob_cube_002.lineart.crease_threshold = 0.0
_m = ob_cube_002.modifiers.new('Mirror', 'MIRROR')
ob_cube_003.location = (0.0, 0.0, 0.0)
ob_cube_003.lineart.crease_threshold = 0.0
ob_plane.location = (0.0, 0.0, 0.0)
ob_plane.lineart.crease_threshold = 0.0
ob_cube_004.location = (0.0, 0.0, 0.0)
ob_cube_004.lineart.crease_threshold = 0.0
_m = ob_cube_004.modifiers.new('Mirror', 'MIRROR')
ob_cube_005.location = (-1.013e-18, -0.2708, -0.004561)
ob_cube_005.scale = (0.0106, 0.03273, 0.03273)
ob_cube_005.lineart.crease_threshold = 0.0
ob_cylinder_004.location = (2.309e-17, 0.1734, 0.1119)
ob_cylinder_004.rotation_euler = (-0.0, 1.571, 0.0)
ob_cylinder_004.scale = (0.2984, 0.2984, 0.2984)
ob_cylinder_004.hide_render = True
ob_cylinder_004.visible_camera = False
ob_cylinder_004.visible_diffuse = False
ob_cylinder_004.visible_glossy = False
ob_cylinder_004.visible_transmission = False
ob_cylinder_004.visible_volume_scatter = False
ob_cylinder_004.display_type = 'BOUNDS'
ob_cylinder_004.lineart.crease_threshold = 0.0
_m = ob_cylinder_004.modifiers.new('Array', 'ARRAY')
_m.count = 3
_m.constant_offset_displace = (0.0, 0.0, 0.0)
_m.relative_offset_displace = (0.0, 1.8, 0.0)
ob_cylinder_005.location = (2.309e-17, 0.1603, 0.1119)
ob_cylinder_005.rotation_euler = (-0.0, 3.142, -0.0)
ob_cylinder_005.scale = (0.2984, 0.2984, 0.2984)
ob_cylinder_005.hide_render = True
ob_cylinder_005.visible_camera = False
ob_cylinder_005.visible_diffuse = False
ob_cylinder_005.visible_glossy = False
ob_cylinder_005.visible_transmission = False
ob_cylinder_005.visible_volume_scatter = False
ob_cylinder_005.display_type = 'BOUNDS'
ob_cylinder_005.lineart.crease_threshold = 0.0
_m = ob_cylinder_005.modifiers.new('Array', 'ARRAY')
_m.count = 3
_m.constant_offset_displace = (0.0, 0.0, 0.0)
_m.relative_offset_displace = (0.0, 1.8, 0.0)

# ---- collection membership
col_collection.objects.link(ob_empty)
col_collection.objects.link(ob_cylinder)
col_collection.objects.link(ob_cylinder_001)
col_collection.objects.link(ob_empty_001)
col_collection.objects.link(ob_cube)
col_collection.objects.link(ob_cylinder_002)
col_collection.objects.link(ob_cube_001)
col_collection.objects.link(ob_cylinder_003)
col_collection.objects.link(ob_cube_002)
col_collection.objects.link(ob_cube_003)
col_collection.objects.link(ob_plane)
col_collection.objects.link(ob_cube_004)
col_collection.objects.link(ob_cube_005)
col_collection.objects.link(ob_cylinder_004)
col_collection.objects.link(ob_cylinder_005)

# ---- scene / render settings (as saved in the file)
scene.frame_start = 1; scene.frame_end = 250; scene.frame_set(1)
scene.render.engine = 'BLENDER_EEVEE_NEXT'
scene.cycles.use_denoising = False
scene.cycles.samples = 128
scene.cycles.sampling_pattern = 'TABULATED_SOBOL'
scene.cycles.use_adaptive_sampling = False
scene.cycles.use_light_tree = False
scene.view_settings.view_transform = 'Filmic'
bpy.context.view_layer.update()

# ---- added for rendering (the .blend has no active camera and no usable light): camera, sun
cam_auto = bpy.data.cameras.new('AutoCamera')
cam_auto.lens = 50.0
cam_auto.sensor_width = 36.0
cam_auto.clip_end = 1000.0
ob_auto_camera = bpy.data.objects.new('AutoCamera', cam_auto)
scene.collection.objects.link(ob_auto_camera)
ob_auto_camera.location = (0.833995, -1.1583, 0.678375)
ob_auto_camera.rotation_euler = (1.09748, -7.21219e-08, 0.694738)
scene.camera = ob_auto_camera
light_auto_sun = bpy.data.lights.new('AutoSun', 'SUN')
light_auto_sun.energy = 3.0
light_auto_sun.angle = 0.0523599
ob_auto_sun = bpy.data.objects.new('AutoSun', light_auto_sun)
scene.collection.objects.link(ob_auto_sun)
ob_auto_sun.rotation_euler = (0.872665, 0.174533, 0.523599)
bpy.context.view_layer.update()
